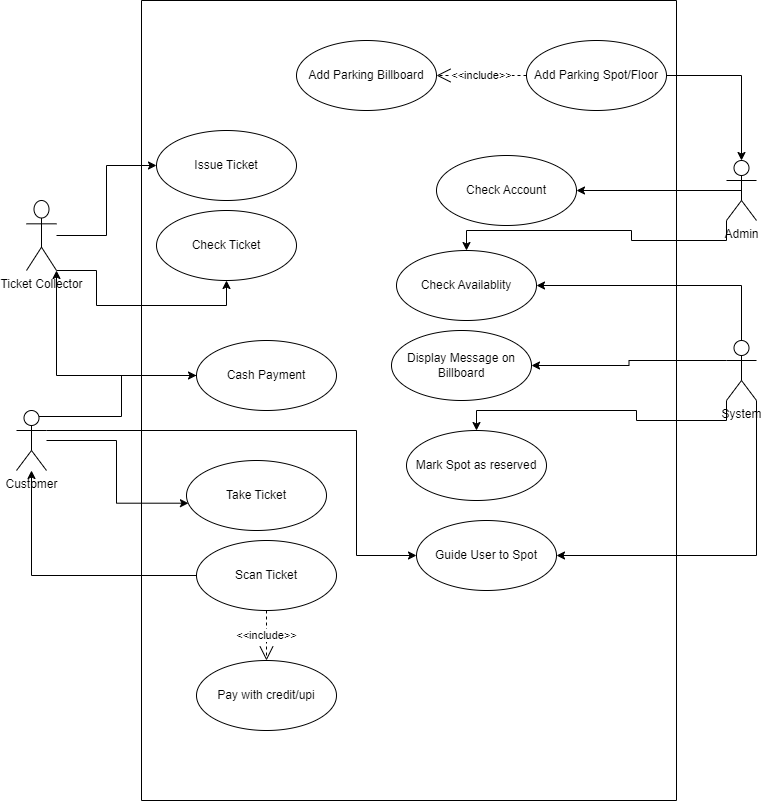

The diagram above was exported from draw.io. Its source (the exported page's mxGraphModel, read from the mxfile embedded in the PNG):
<mxGraphModel dx="1034" dy="1478" grid="1" gridSize="10" guides="1" tooltips="1" connect="1" arrows="1" fold="1" page="1" pageScale="1" pageWidth="850" pageHeight="1100" math="0" shadow="0">
  <root>
    <mxCell id="0" />
    <mxCell id="1" parent="0" />
    <mxCell id="Kgchk-x9Kwd_Wc0622MM-14" value="" style="edgeStyle=orthogonalEdgeStyle;rounded=0;orthogonalLoop=1;jettySize=auto;html=1;entryX=0.014;entryY=0.61;entryDx=0;entryDy=0;entryPerimeter=0;" edge="1" parent="1" source="Kgchk-x9Kwd_Wc0622MM-1" target="Kgchk-x9Kwd_Wc0622MM-10">
      <mxGeometry relative="1" as="geometry" />
    </mxCell>
    <mxCell id="Kgchk-x9Kwd_Wc0622MM-27" style="edgeStyle=orthogonalEdgeStyle;rounded=0;orthogonalLoop=1;jettySize=auto;html=1;exitX=0.75;exitY=0.1;exitDx=0;exitDy=0;exitPerimeter=0;entryX=0;entryY=0.5;entryDx=0;entryDy=0;" edge="1" parent="1" source="Kgchk-x9Kwd_Wc0622MM-1" target="Kgchk-x9Kwd_Wc0622MM-24">
      <mxGeometry relative="1" as="geometry" />
    </mxCell>
    <mxCell id="Kgchk-x9Kwd_Wc0622MM-38" style="edgeStyle=orthogonalEdgeStyle;rounded=0;orthogonalLoop=1;jettySize=auto;html=1;exitX=1;exitY=0.3333333333333333;exitDx=0;exitDy=0;exitPerimeter=0;" edge="1" parent="1" source="Kgchk-x9Kwd_Wc0622MM-1" target="Kgchk-x9Kwd_Wc0622MM-34">
      <mxGeometry relative="1" as="geometry">
        <Array as="points">
          <mxPoint x="390" y="370" />
          <mxPoint x="390" y="495" />
        </Array>
      </mxGeometry>
    </mxCell>
    <mxCell id="Kgchk-x9Kwd_Wc0622MM-1" value="Customer&lt;div&gt;&lt;br&gt;&lt;/div&gt;" style="shape=umlActor;verticalLabelPosition=bottom;verticalAlign=top;html=1;" vertex="1" parent="1">
      <mxGeometry x="50" y="350" width="30" height="60" as="geometry" />
    </mxCell>
    <mxCell id="Kgchk-x9Kwd_Wc0622MM-2" value="Check Ticket" style="ellipse;whiteSpace=wrap;html=1;" vertex="1" parent="1">
      <mxGeometry x="190" y="150" width="140" height="70" as="geometry" />
    </mxCell>
    <mxCell id="Kgchk-x9Kwd_Wc0622MM-3" value="Issue Ticket" style="ellipse;whiteSpace=wrap;html=1;" vertex="1" parent="1">
      <mxGeometry x="190" y="70" width="140" height="70" as="geometry" />
    </mxCell>
    <mxCell id="Kgchk-x9Kwd_Wc0622MM-19" value="" style="edgeStyle=orthogonalEdgeStyle;rounded=0;orthogonalLoop=1;jettySize=auto;html=1;" edge="1" parent="1" source="Kgchk-x9Kwd_Wc0622MM-4" target="Kgchk-x9Kwd_Wc0622MM-3">
      <mxGeometry relative="1" as="geometry" />
    </mxCell>
    <mxCell id="Kgchk-x9Kwd_Wc0622MM-21" style="edgeStyle=orthogonalEdgeStyle;rounded=0;orthogonalLoop=1;jettySize=auto;html=1;exitX=1;exitY=1;exitDx=0;exitDy=0;exitPerimeter=0;" edge="1" parent="1" source="Kgchk-x9Kwd_Wc0622MM-4" target="Kgchk-x9Kwd_Wc0622MM-2">
      <mxGeometry relative="1" as="geometry">
        <Array as="points">
          <mxPoint x="130" y="210" />
          <mxPoint x="130" y="245" />
        </Array>
      </mxGeometry>
    </mxCell>
    <mxCell id="Kgchk-x9Kwd_Wc0622MM-4" value="Ticket Collector" style="shape=umlActor;verticalLabelPosition=bottom;verticalAlign=top;html=1;" vertex="1" parent="1">
      <mxGeometry x="60" y="140" width="30" height="70" as="geometry" />
    </mxCell>
    <mxCell id="Kgchk-x9Kwd_Wc0622MM-30" style="edgeStyle=orthogonalEdgeStyle;rounded=0;orthogonalLoop=1;jettySize=auto;html=1;exitX=0.5;exitY=0.5;exitDx=0;exitDy=0;exitPerimeter=0;" edge="1" parent="1" source="Kgchk-x9Kwd_Wc0622MM-5" target="Kgchk-x9Kwd_Wc0622MM-7">
      <mxGeometry relative="1" as="geometry" />
    </mxCell>
    <mxCell id="Kgchk-x9Kwd_Wc0622MM-32" style="edgeStyle=orthogonalEdgeStyle;rounded=0;orthogonalLoop=1;jettySize=auto;html=1;exitX=0;exitY=1;exitDx=0;exitDy=0;exitPerimeter=0;" edge="1" parent="1" source="Kgchk-x9Kwd_Wc0622MM-5" target="Kgchk-x9Kwd_Wc0622MM-8">
      <mxGeometry relative="1" as="geometry" />
    </mxCell>
    <mxCell id="Kgchk-x9Kwd_Wc0622MM-5" value="Admin" style="shape=umlActor;verticalLabelPosition=bottom;verticalAlign=top;html=1;" vertex="1" parent="1">
      <mxGeometry x="760" y="100" width="30" height="60" as="geometry" />
    </mxCell>
    <mxCell id="Kgchk-x9Kwd_Wc0622MM-31" style="edgeStyle=orthogonalEdgeStyle;rounded=0;orthogonalLoop=1;jettySize=auto;html=1;exitX=0.5;exitY=0;exitDx=0;exitDy=0;exitPerimeter=0;entryX=1;entryY=0.5;entryDx=0;entryDy=0;" edge="1" parent="1" source="Kgchk-x9Kwd_Wc0622MM-6" target="Kgchk-x9Kwd_Wc0622MM-8">
      <mxGeometry relative="1" as="geometry" />
    </mxCell>
    <mxCell id="Kgchk-x9Kwd_Wc0622MM-35" style="edgeStyle=orthogonalEdgeStyle;rounded=0;orthogonalLoop=1;jettySize=auto;html=1;exitX=0;exitY=0.3333333333333333;exitDx=0;exitDy=0;exitPerimeter=0;entryX=1;entryY=0.5;entryDx=0;entryDy=0;" edge="1" parent="1" source="Kgchk-x9Kwd_Wc0622MM-6" target="Kgchk-x9Kwd_Wc0622MM-9">
      <mxGeometry relative="1" as="geometry" />
    </mxCell>
    <mxCell id="Kgchk-x9Kwd_Wc0622MM-36" style="edgeStyle=orthogonalEdgeStyle;rounded=0;orthogonalLoop=1;jettySize=auto;html=1;exitX=0;exitY=1;exitDx=0;exitDy=0;exitPerimeter=0;entryX=0.5;entryY=0;entryDx=0;entryDy=0;" edge="1" parent="1" source="Kgchk-x9Kwd_Wc0622MM-6" target="Kgchk-x9Kwd_Wc0622MM-33">
      <mxGeometry relative="1" as="geometry" />
    </mxCell>
    <mxCell id="Kgchk-x9Kwd_Wc0622MM-37" style="edgeStyle=orthogonalEdgeStyle;rounded=0;orthogonalLoop=1;jettySize=auto;html=1;exitX=1;exitY=1;exitDx=0;exitDy=0;exitPerimeter=0;entryX=1;entryY=0.5;entryDx=0;entryDy=0;" edge="1" parent="1" source="Kgchk-x9Kwd_Wc0622MM-6" target="Kgchk-x9Kwd_Wc0622MM-34">
      <mxGeometry relative="1" as="geometry" />
    </mxCell>
    <mxCell id="Kgchk-x9Kwd_Wc0622MM-6" value="System" style="shape=umlActor;verticalLabelPosition=bottom;verticalAlign=top;html=1;" vertex="1" parent="1">
      <mxGeometry x="760" y="280" width="30" height="60" as="geometry" />
    </mxCell>
    <mxCell id="Kgchk-x9Kwd_Wc0622MM-7" value="Check Account" style="ellipse;whiteSpace=wrap;html=1;" vertex="1" parent="1">
      <mxGeometry x="470" y="95" width="140" height="70" as="geometry" />
    </mxCell>
    <mxCell id="Kgchk-x9Kwd_Wc0622MM-8" value="Check Availablity" style="ellipse;whiteSpace=wrap;html=1;" vertex="1" parent="1">
      <mxGeometry x="430" y="190" width="140" height="70" as="geometry" />
    </mxCell>
    <mxCell id="Kgchk-x9Kwd_Wc0622MM-9" value="Display Message on Billboard" style="ellipse;whiteSpace=wrap;html=1;" vertex="1" parent="1">
      <mxGeometry x="425" y="270" width="140" height="70" as="geometry" />
    </mxCell>
    <mxCell id="Kgchk-x9Kwd_Wc0622MM-15" value="" style="edgeStyle=orthogonalEdgeStyle;rounded=0;orthogonalLoop=1;jettySize=auto;html=1;" edge="1" parent="1" source="Kgchk-x9Kwd_Wc0622MM-12" target="Kgchk-x9Kwd_Wc0622MM-1">
      <mxGeometry relative="1" as="geometry" />
    </mxCell>
    <mxCell id="Kgchk-x9Kwd_Wc0622MM-26" style="edgeStyle=orthogonalEdgeStyle;rounded=0;orthogonalLoop=1;jettySize=auto;html=1;entryX=1;entryY=1;entryDx=0;entryDy=0;entryPerimeter=0;" edge="1" parent="1" source="Kgchk-x9Kwd_Wc0622MM-24" target="Kgchk-x9Kwd_Wc0622MM-4">
      <mxGeometry relative="1" as="geometry" />
    </mxCell>
    <mxCell id="Kgchk-x9Kwd_Wc0622MM-33" value="Mark Spot as reserved" style="ellipse;whiteSpace=wrap;html=1;" vertex="1" parent="1">
      <mxGeometry x="440" y="370" width="140" height="70" as="geometry" />
    </mxCell>
    <mxCell id="Kgchk-x9Kwd_Wc0622MM-34" value="Guide User to Spot" style="ellipse;whiteSpace=wrap;html=1;" vertex="1" parent="1">
      <mxGeometry x="450" y="460" width="140" height="70" as="geometry" />
    </mxCell>
    <mxCell id="Kgchk-x9Kwd_Wc0622MM-39" value="" style="swimlane;startSize=0;" vertex="1" parent="1">
      <mxGeometry x="175" y="-60" width="535" height="800" as="geometry" />
    </mxCell>
    <mxCell id="Kgchk-x9Kwd_Wc0622MM-41" value="Add Parking Spot/Floor" style="ellipse;whiteSpace=wrap;html=1;" vertex="1" parent="Kgchk-x9Kwd_Wc0622MM-39">
      <mxGeometry x="385" y="40" width="140" height="70" as="geometry" />
    </mxCell>
    <mxCell id="Kgchk-x9Kwd_Wc0622MM-42" value="Add Parking Billboard" style="ellipse;whiteSpace=wrap;html=1;" vertex="1" parent="Kgchk-x9Kwd_Wc0622MM-39">
      <mxGeometry x="155" y="40" width="140" height="70" as="geometry" />
    </mxCell>
    <mxCell id="Kgchk-x9Kwd_Wc0622MM-43" value="&amp;lt;&amp;lt;include&amp;gt;&amp;gt;" style="endArrow=open;endSize=12;dashed=1;html=1;rounded=0;exitX=0;exitY=0.5;exitDx=0;exitDy=0;" edge="1" parent="Kgchk-x9Kwd_Wc0622MM-39" source="Kgchk-x9Kwd_Wc0622MM-41" target="Kgchk-x9Kwd_Wc0622MM-42">
      <mxGeometry width="160" relative="1" as="geometry">
        <mxPoint x="165" y="180" as="sourcePoint" />
        <mxPoint x="325" y="180" as="targetPoint" />
      </mxGeometry>
    </mxCell>
    <mxCell id="Kgchk-x9Kwd_Wc0622MM-13" value="Pay with credit/upi" style="ellipse;whiteSpace=wrap;html=1;" vertex="1" parent="Kgchk-x9Kwd_Wc0622MM-39">
      <mxGeometry x="55" y="660" width="140" height="70" as="geometry" />
    </mxCell>
    <mxCell id="Kgchk-x9Kwd_Wc0622MM-12" value="Scan Ticket" style="ellipse;whiteSpace=wrap;html=1;" vertex="1" parent="Kgchk-x9Kwd_Wc0622MM-39">
      <mxGeometry x="55" y="540" width="140" height="70" as="geometry" />
    </mxCell>
    <mxCell id="Kgchk-x9Kwd_Wc0622MM-22" value="&amp;lt;&amp;lt;include&amp;gt;&amp;gt;" style="endArrow=open;endSize=12;dashed=1;html=1;rounded=0;exitX=0.5;exitY=1;exitDx=0;exitDy=0;entryX=0.5;entryY=0;entryDx=0;entryDy=0;" edge="1" parent="Kgchk-x9Kwd_Wc0622MM-39" source="Kgchk-x9Kwd_Wc0622MM-12" target="Kgchk-x9Kwd_Wc0622MM-13">
      <mxGeometry width="160" relative="1" as="geometry">
        <mxPoint x="165" y="540" as="sourcePoint" />
        <mxPoint x="325" y="540" as="targetPoint" />
      </mxGeometry>
    </mxCell>
    <mxCell id="Kgchk-x9Kwd_Wc0622MM-10" value="Take Ticket" style="ellipse;whiteSpace=wrap;html=1;" vertex="1" parent="Kgchk-x9Kwd_Wc0622MM-39">
      <mxGeometry x="45" y="460" width="140" height="70" as="geometry" />
    </mxCell>
    <mxCell id="Kgchk-x9Kwd_Wc0622MM-24" value="Cash Payment" style="ellipse;whiteSpace=wrap;html=1;" vertex="1" parent="Kgchk-x9Kwd_Wc0622MM-39">
      <mxGeometry x="55" y="340" width="140" height="70" as="geometry" />
    </mxCell>
    <mxCell id="Kgchk-x9Kwd_Wc0622MM-44" style="edgeStyle=orthogonalEdgeStyle;rounded=0;orthogonalLoop=1;jettySize=auto;html=1;exitX=1;exitY=0.5;exitDx=0;exitDy=0;entryX=0.5;entryY=0;entryDx=0;entryDy=0;entryPerimeter=0;" edge="1" parent="1" source="Kgchk-x9Kwd_Wc0622MM-41" target="Kgchk-x9Kwd_Wc0622MM-5">
      <mxGeometry relative="1" as="geometry" />
    </mxCell>
  </root>
</mxGraphModel>